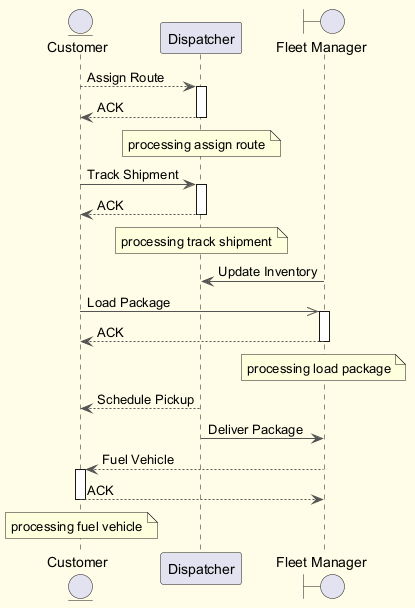

The diagram above was rendered by PlantUML. Its source (embedded in the PNG):
@startuml
skinparam backgroundColor #FFFDE7
skinparam classBackgroundColor #FFF9C4
skinparam classBorderColor #F57F17
skinparam ArrowColor #555555
entity "Customer" as C
participant "Dispatcher" as D
boundary "Fleet Manager" as FM
C --> D : Assign Route
activate D
D --> C : ACK
deactivate D
note over D : processing assign route
C -> D : Track Shipment
activate D
D --> C : ACK
deactivate D
note over D : processing track shipment
FM -> D : Update Inventory
C ->> FM : Load Package
activate FM
FM --> C : ACK
deactivate FM
note over FM : processing load package
D --> C : Schedule Pickup
D -> FM : Deliver Package
FM --> C : Fuel Vehicle
activate C
C --> FM : ACK
deactivate C
note over C : processing fuel vehicle
@enduml